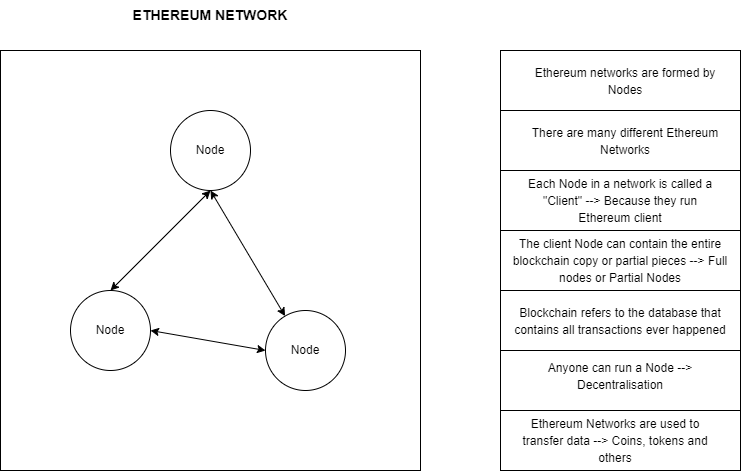

The diagram above was exported from draw.io. Its source (the exported page's mxGraphModel, read from the mxfile embedded in the PNG):
<mxGraphModel dx="1422" dy="790" grid="1" gridSize="10" guides="1" tooltips="1" connect="1" arrows="1" fold="1" page="1" pageScale="1" pageWidth="850" pageHeight="1100" math="0" shadow="0">
  <root>
    <mxCell id="0" />
    <mxCell id="1" parent="0" />
    <mxCell id="CfUcSzjh57c2FBZohQkx-1" value="" style="whiteSpace=wrap;html=1;aspect=fixed;" parent="1" vertex="1">
      <mxGeometry x="80" y="90" width="420" height="420" as="geometry" />
    </mxCell>
    <mxCell id="gvLkLA-ifI3Lx7L-iKhC-1" value="" style="rounded=0;whiteSpace=wrap;html=1;" vertex="1" parent="1">
      <mxGeometry x="580" y="90" width="240" height="60" as="geometry" />
    </mxCell>
    <mxCell id="gvLkLA-ifI3Lx7L-iKhC-2" value="" style="rounded=0;whiteSpace=wrap;html=1;" vertex="1" parent="1">
      <mxGeometry x="580" y="150" width="240" height="60" as="geometry" />
    </mxCell>
    <mxCell id="gvLkLA-ifI3Lx7L-iKhC-3" value="" style="rounded=0;whiteSpace=wrap;html=1;" vertex="1" parent="1">
      <mxGeometry x="580" y="210" width="240" height="60" as="geometry" />
    </mxCell>
    <mxCell id="gvLkLA-ifI3Lx7L-iKhC-4" value="" style="rounded=0;whiteSpace=wrap;html=1;" vertex="1" parent="1">
      <mxGeometry x="580" y="270" width="240" height="60" as="geometry" />
    </mxCell>
    <mxCell id="gvLkLA-ifI3Lx7L-iKhC-5" value="" style="rounded=0;whiteSpace=wrap;html=1;" vertex="1" parent="1">
      <mxGeometry x="580" y="330" width="240" height="60" as="geometry" />
    </mxCell>
    <mxCell id="gvLkLA-ifI3Lx7L-iKhC-6" value="" style="rounded=0;whiteSpace=wrap;html=1;" vertex="1" parent="1">
      <mxGeometry x="580" y="390" width="240" height="60" as="geometry" />
    </mxCell>
    <mxCell id="gvLkLA-ifI3Lx7L-iKhC-7" value="" style="rounded=0;whiteSpace=wrap;html=1;" vertex="1" parent="1">
      <mxGeometry x="580" y="450" width="240" height="60" as="geometry" />
    </mxCell>
    <mxCell id="gvLkLA-ifI3Lx7L-iKhC-9" value="" style="ellipse;whiteSpace=wrap;html=1;aspect=fixed;" vertex="1" parent="1">
      <mxGeometry x="250" y="150" width="80" height="80" as="geometry" />
    </mxCell>
    <mxCell id="gvLkLA-ifI3Lx7L-iKhC-10" value="" style="ellipse;whiteSpace=wrap;html=1;aspect=fixed;" vertex="1" parent="1">
      <mxGeometry x="345" y="350" width="80" height="80" as="geometry" />
    </mxCell>
    <mxCell id="gvLkLA-ifI3Lx7L-iKhC-11" value="" style="ellipse;whiteSpace=wrap;html=1;aspect=fixed;" vertex="1" parent="1">
      <mxGeometry x="150" y="330" width="80" height="80" as="geometry" />
    </mxCell>
    <mxCell id="gvLkLA-ifI3Lx7L-iKhC-12" value="" style="endArrow=classic;startArrow=classic;html=1;rounded=0;exitX=0.5;exitY=0;exitDx=0;exitDy=0;entryX=0.5;entryY=1;entryDx=0;entryDy=0;" edge="1" parent="1" source="gvLkLA-ifI3Lx7L-iKhC-11" target="gvLkLA-ifI3Lx7L-iKhC-9">
      <mxGeometry width="50" height="50" relative="1" as="geometry">
        <mxPoint x="400" y="430" as="sourcePoint" />
        <mxPoint x="450" y="380" as="targetPoint" />
      </mxGeometry>
    </mxCell>
    <mxCell id="gvLkLA-ifI3Lx7L-iKhC-13" value="" style="endArrow=classic;startArrow=classic;html=1;rounded=0;entryX=0.5;entryY=1;entryDx=0;entryDy=0;" edge="1" parent="1" source="gvLkLA-ifI3Lx7L-iKhC-10" target="gvLkLA-ifI3Lx7L-iKhC-9">
      <mxGeometry width="50" height="50" relative="1" as="geometry">
        <mxPoint x="200" y="340" as="sourcePoint" />
        <mxPoint x="300" y="240" as="targetPoint" />
      </mxGeometry>
    </mxCell>
    <mxCell id="gvLkLA-ifI3Lx7L-iKhC-14" value="" style="endArrow=classic;startArrow=classic;html=1;rounded=0;exitX=1;exitY=0.5;exitDx=0;exitDy=0;entryX=0;entryY=0.5;entryDx=0;entryDy=0;" edge="1" parent="1" source="gvLkLA-ifI3Lx7L-iKhC-11" target="gvLkLA-ifI3Lx7L-iKhC-10">
      <mxGeometry width="50" height="50" relative="1" as="geometry">
        <mxPoint x="210" y="350" as="sourcePoint" />
        <mxPoint x="310" y="250" as="targetPoint" />
      </mxGeometry>
    </mxCell>
    <mxCell id="gvLkLA-ifI3Lx7L-iKhC-15" value="Node" style="text;html=1;strokeColor=none;fillColor=none;align=center;verticalAlign=middle;whiteSpace=wrap;rounded=0;" vertex="1" parent="1">
      <mxGeometry x="260" y="175" width="60" height="30" as="geometry" />
    </mxCell>
    <mxCell id="gvLkLA-ifI3Lx7L-iKhC-16" value="Node" style="text;html=1;strokeColor=none;fillColor=none;align=center;verticalAlign=middle;whiteSpace=wrap;rounded=0;" vertex="1" parent="1">
      <mxGeometry x="160" y="355" width="60" height="30" as="geometry" />
    </mxCell>
    <mxCell id="gvLkLA-ifI3Lx7L-iKhC-17" value="Node" style="text;html=1;strokeColor=none;fillColor=none;align=center;verticalAlign=middle;whiteSpace=wrap;rounded=0;" vertex="1" parent="1">
      <mxGeometry x="355" y="375" width="60" height="30" as="geometry" />
    </mxCell>
    <mxCell id="gvLkLA-ifI3Lx7L-iKhC-19" value="ETHEREUM NETWORK" style="text;html=1;strokeColor=none;fillColor=none;align=center;verticalAlign=middle;whiteSpace=wrap;rounded=0;fontStyle=1;fontSize=14;fontFamily=Helvetica;" vertex="1" parent="1">
      <mxGeometry x="200" y="40" width="180" height="30" as="geometry" />
    </mxCell>
    <mxCell id="gvLkLA-ifI3Lx7L-iKhC-20" value="&lt;span style=&quot;font-size: 12px;&quot;&gt;Ethereum networks are formed by Nodes&lt;/span&gt;" style="text;html=1;strokeColor=none;fillColor=none;align=center;verticalAlign=middle;whiteSpace=wrap;rounded=0;fontFamily=Helvetica;fontSize=14;" vertex="1" parent="1">
      <mxGeometry x="600" y="105" width="210" height="30" as="geometry" />
    </mxCell>
    <mxCell id="gvLkLA-ifI3Lx7L-iKhC-21" value="&lt;span style=&quot;font-size: 12px;&quot;&gt;There are many different Ethereum Networks&lt;/span&gt;&lt;span style=&quot;color: rgba(0, 0, 0, 0); font-family: monospace; font-size: 0px; text-align: start;&quot;&gt;%3CmxGraphModel%3E%3Croot%3E%3CmxCell%20id%3D%220%22%2F%3E%3CmxCell%20id%3D%221%22%20parent%3D%220%22%2F%3E%3CmxCell%20id%3D%222%22%20value%3D%22%26lt%3Bspan%20style%3D%26quot%3Bfont-size%3A%2012px%3B%26quot%3B%26gt%3BEthereum%20networks%20are%20formed%20by%20Nodes%26lt%3B%2Fspan%26gt%3B%22%20style%3D%22text%3Bhtml%3D1%3BstrokeColor%3Dnone%3BfillColor%3Dnone%3Balign%3Dcenter%3BverticalAlign%3Dmiddle%3BwhiteSpace%3Dwrap%3Brounded%3D0%3BfontFamily%3DHelvetica%3BfontSize%3D14%3B%22%20vertex%3D%221%22%20parent%3D%221%22%3E%3CmxGeometry%20x%3D%22650%22%20y%3D%22105%22%20width%3D%22130%22%20height%3D%2230%22%20as%3D%22geometry%22%2F%3E%3C%2FmxCell%3E%3C%2Froot%3E%3C%2FmxGraphModel%3E&lt;/span&gt;" style="text;html=1;strokeColor=none;fillColor=none;align=center;verticalAlign=middle;whiteSpace=wrap;rounded=0;fontFamily=Helvetica;fontSize=14;" vertex="1" parent="1">
      <mxGeometry x="610" y="165" width="190" height="30" as="geometry" />
    </mxCell>
    <mxCell id="gvLkLA-ifI3Lx7L-iKhC-22" value="&lt;span style=&quot;font-size: 12px;&quot;&gt;Each Node in a network is called a &quot;Client&quot; --&amp;gt; Because they run Ethereum client&lt;/span&gt;" style="text;html=1;strokeColor=none;fillColor=none;align=center;verticalAlign=middle;whiteSpace=wrap;rounded=0;fontFamily=Helvetica;fontSize=14;" vertex="1" parent="1">
      <mxGeometry x="605" y="225" width="190" height="30" as="geometry" />
    </mxCell>
    <mxCell id="gvLkLA-ifI3Lx7L-iKhC-23" value="&lt;span style=&quot;font-size: 12px;&quot;&gt;The client Node can contain the entire blockchain copy or partial pieces --&amp;gt; Full nodes or Partial Nodes&lt;/span&gt;" style="text;html=1;strokeColor=none;fillColor=none;align=center;verticalAlign=middle;whiteSpace=wrap;rounded=0;fontFamily=Helvetica;fontSize=14;" vertex="1" parent="1">
      <mxGeometry x="590" y="285" width="220" height="30" as="geometry" />
    </mxCell>
    <mxCell id="gvLkLA-ifI3Lx7L-iKhC-24" value="&lt;span style=&quot;font-size: 12px;&quot;&gt;Blockchain refers to the database that contains all transactions ever happened&lt;/span&gt;" style="text;html=1;strokeColor=none;fillColor=none;align=center;verticalAlign=middle;whiteSpace=wrap;rounded=0;fontFamily=Helvetica;fontSize=14;" vertex="1" parent="1">
      <mxGeometry x="590" y="345" width="220" height="30" as="geometry" />
    </mxCell>
    <mxCell id="gvLkLA-ifI3Lx7L-iKhC-25" value="&lt;span style=&quot;font-size: 12px;&quot;&gt;Anyone can run a Node --&amp;gt; Decentralisation&lt;/span&gt;" style="text;html=1;strokeColor=none;fillColor=none;align=center;verticalAlign=middle;whiteSpace=wrap;rounded=0;fontFamily=Helvetica;fontSize=14;" vertex="1" parent="1">
      <mxGeometry x="605" y="400" width="190" height="30" as="geometry" />
    </mxCell>
    <mxCell id="gvLkLA-ifI3Lx7L-iKhC-26" value="&lt;span style=&quot;font-size: 12px;&quot;&gt;Ethereum Networks are used to transfer data --&amp;gt; Coins, tokens and others&lt;/span&gt;" style="text;html=1;strokeColor=none;fillColor=none;align=center;verticalAlign=middle;whiteSpace=wrap;rounded=0;fontFamily=Helvetica;fontSize=14;" vertex="1" parent="1">
      <mxGeometry x="600" y="465" width="190" height="30" as="geometry" />
    </mxCell>
  </root>
</mxGraphModel>